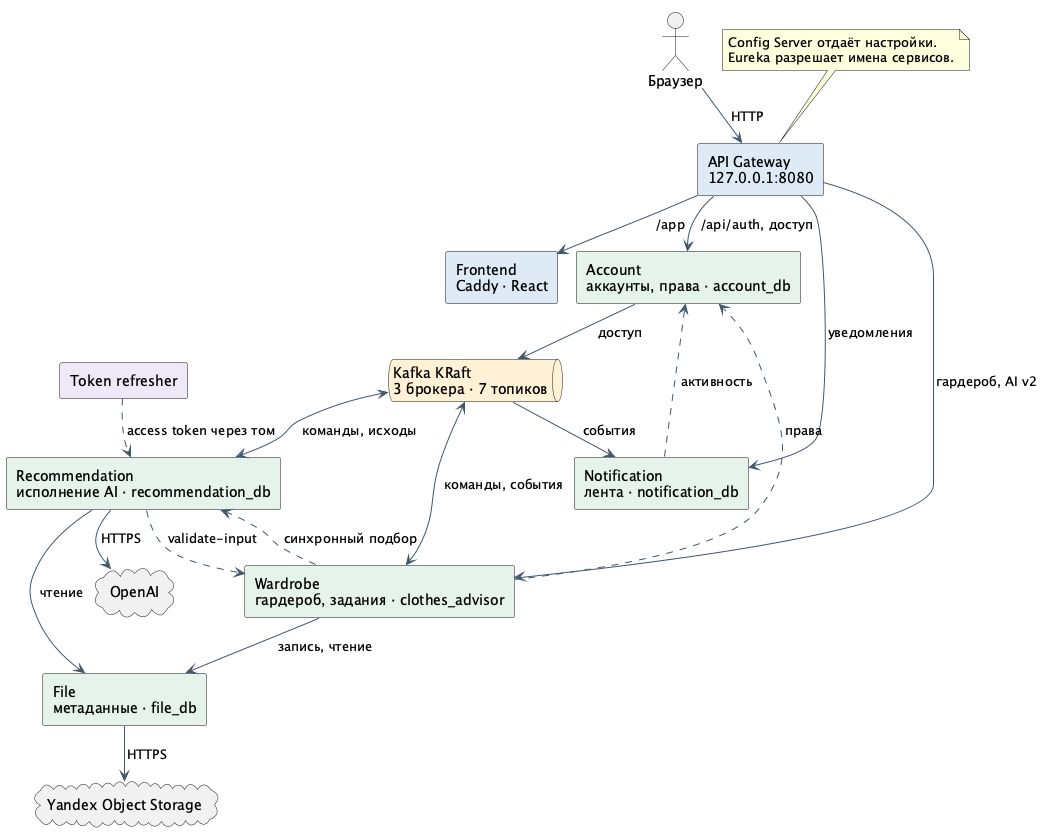

The diagram above was rendered by PlantUML. Its source (embedded in the PNG):
@startuml components
!pragma layout smetana
skinparam backgroundColor white
skinparam defaultFontName SansSerif
skinparam shadowing false
skinparam componentStyle rectangle
skinparam nodesep 35
skinparam ranksep 42
skinparam ArrowColor #41576B

actor "Браузер" as browser
component "API Gateway\n127.0.0.1:8080" as gw #DEEAF6
component "Frontend\nCaddy · React" as ui #DEEAF6
component "Account\nаккаунты, права · account_db" as account #E5F3EB
component "Wardrobe\nгардероб, задания · clothes_advisor" as wardrobe #E5F3EB
component "Notification\nлента · notification_db" as notice #E5F3EB
queue "Kafka KRaft\n3 брокера · 7 топиков" as kafka #FFF1D6
component "Recommendation\nисполнение AI · recommendation_db" as rec #E5F3EB
component "File\nметаданные · file_db" as file #E5F3EB
component "Token refresher" as refresh #EEE8F7
cloud "OpenAI" as ai
cloud "Yandex Object Storage" as s3

browser --> gw : HTTP
gw --> ui : /app
gw --> account : /api/auth, доступ
gw --> wardrobe : гардероб, AI v2
gw --> notice : уведомления
wardrobe ..> account : права
notice ..> account : активность
account --> kafka : доступ
wardrobe <--> kafka : команды, события
kafka --> notice : события
kafka <--> rec : команды, исходы
wardrobe --> file : запись, чтение
rec --> file : чтение
rec ..> wardrobe : validate-input
wardrobe ..> rec : синхронный подбор
file --> s3 : HTTPS
rec --> ai : HTTPS
refresh ..> rec : access token через том

note top of gw
  Config Server отдаёт настройки.
  Eureka разрешает имена сервисов.
end note
@enduml